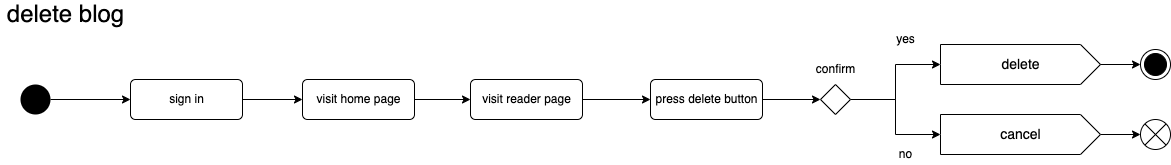

The diagram above was exported from draw.io. Its source (the exported page's mxGraphModel, read from the mxfile embedded in the PNG):
<mxGraphModel dx="1186" dy="683" grid="1" gridSize="10" guides="1" tooltips="1" connect="1" arrows="1" fold="1" page="1" pageScale="1" pageWidth="827" pageHeight="1169" math="0" shadow="0">
  <root>
    <mxCell id="0" />
    <mxCell id="1" parent="0" />
    <mxCell id="Wlo0kTgibTkUkE_SqMx7-7" style="edgeStyle=orthogonalEdgeStyle;rounded=0;orthogonalLoop=1;jettySize=auto;html=1;entryX=0;entryY=0.5;entryDx=0;entryDy=0;" parent="1" target="eJU6OAudXX6tlN-MqnCh-2" edge="1">
      <mxGeometry relative="1" as="geometry">
        <mxPoint x="240" y="345" as="sourcePoint" />
        <mxPoint x="317" y="345" as="targetPoint" />
      </mxGeometry>
    </mxCell>
    <mxCell id="MO17WwipZaVG_G69ae4t-4" style="edgeStyle=orthogonalEdgeStyle;rounded=0;orthogonalLoop=1;jettySize=auto;html=1;entryX=0;entryY=0.5;entryDx=0;entryDy=0;" parent="1" source="Wlo0kTgibTkUkE_SqMx7-1" target="MO17WwipZaVG_G69ae4t-3" edge="1">
      <mxGeometry relative="1" as="geometry" />
    </mxCell>
    <mxCell id="Wlo0kTgibTkUkE_SqMx7-1" value="" style="ellipse;fillColor=#000000;strokeColor=none;" parent="1" vertex="1">
      <mxGeometry x="20" y="330" width="30" height="30" as="geometry" />
    </mxCell>
    <mxCell id="Wlo0kTgibTkUkE_SqMx7-5" value="" style="ellipse;html=1;shape=endState;fillColor=#000000;strokeColor=#000000;" parent="1" vertex="1">
      <mxGeometry x="1140" y="295" width="30" height="30" as="geometry" />
    </mxCell>
    <mxCell id="Wlo0kTgibTkUkE_SqMx7-12" value="&lt;font style=&quot;font-size: 24px;&quot;&gt;delete blog&lt;/font&gt;" style="text;html=1;align=center;verticalAlign=middle;resizable=0;points=[];autosize=1;strokeColor=none;fillColor=none;" parent="1" vertex="1">
      <mxGeometry y="250" width="130" height="20" as="geometry" />
    </mxCell>
    <mxCell id="MO17WwipZaVG_G69ae4t-3" value="sign in" style="html=1;align=center;verticalAlign=middle;rounded=1;absoluteArcSize=1;arcSize=10;dashed=0;" parent="1" vertex="1">
      <mxGeometry x="130" y="325" width="112" height="40" as="geometry" />
    </mxCell>
    <mxCell id="eJU6OAudXX6tlN-MqnCh-4" style="edgeStyle=orthogonalEdgeStyle;rounded=0;orthogonalLoop=1;jettySize=auto;html=1;entryX=0;entryY=0.5;entryDx=0;entryDy=0;" parent="1" source="eJU6OAudXX6tlN-MqnCh-2" target="eJU6OAudXX6tlN-MqnCh-3" edge="1">
      <mxGeometry relative="1" as="geometry" />
    </mxCell>
    <mxCell id="eJU6OAudXX6tlN-MqnCh-2" value="visit home page" style="html=1;align=center;verticalAlign=middle;rounded=1;absoluteArcSize=1;arcSize=10;dashed=0;" parent="1" vertex="1">
      <mxGeometry x="302" y="325" width="112" height="40" as="geometry" />
    </mxCell>
    <mxCell id="GcSXfgrGUOZbM0XHep6d-13" style="edgeStyle=orthogonalEdgeStyle;rounded=0;orthogonalLoop=1;jettySize=auto;html=1;entryX=0;entryY=0.5;entryDx=0;entryDy=0;" edge="1" parent="1" source="eJU6OAudXX6tlN-MqnCh-3" target="GcSXfgrGUOZbM0XHep6d-1">
      <mxGeometry relative="1" as="geometry" />
    </mxCell>
    <mxCell id="eJU6OAudXX6tlN-MqnCh-3" value="visit reader page" style="html=1;align=center;verticalAlign=middle;rounded=1;absoluteArcSize=1;arcSize=10;dashed=0;" parent="1" vertex="1">
      <mxGeometry x="470" y="325" width="112" height="40" as="geometry" />
    </mxCell>
    <mxCell id="GcSXfgrGUOZbM0XHep6d-14" style="edgeStyle=orthogonalEdgeStyle;rounded=0;orthogonalLoop=1;jettySize=auto;html=1;entryX=0;entryY=0.5;entryDx=0;entryDy=0;" edge="1" parent="1" source="GcSXfgrGUOZbM0XHep6d-1" target="GcSXfgrGUOZbM0XHep6d-4">
      <mxGeometry relative="1" as="geometry" />
    </mxCell>
    <mxCell id="GcSXfgrGUOZbM0XHep6d-1" value="press delete button" style="html=1;align=center;verticalAlign=middle;rounded=1;absoluteArcSize=1;arcSize=10;dashed=0;" vertex="1" parent="1">
      <mxGeometry x="650" y="325" width="112" height="40" as="geometry" />
    </mxCell>
    <mxCell id="GcSXfgrGUOZbM0XHep6d-15" style="edgeStyle=orthogonalEdgeStyle;rounded=0;orthogonalLoop=1;jettySize=auto;html=1;entryX=0;entryY=0;entryDx=0;entryDy=20;entryPerimeter=0;" edge="1" parent="1" source="GcSXfgrGUOZbM0XHep6d-4" target="GcSXfgrGUOZbM0XHep6d-6">
      <mxGeometry relative="1" as="geometry" />
    </mxCell>
    <mxCell id="GcSXfgrGUOZbM0XHep6d-16" style="edgeStyle=orthogonalEdgeStyle;rounded=0;orthogonalLoop=1;jettySize=auto;html=1;entryX=0;entryY=0;entryDx=0;entryDy=20;entryPerimeter=0;" edge="1" parent="1" source="GcSXfgrGUOZbM0XHep6d-4" target="GcSXfgrGUOZbM0XHep6d-7">
      <mxGeometry relative="1" as="geometry" />
    </mxCell>
    <mxCell id="GcSXfgrGUOZbM0XHep6d-4" value="" style="rhombus;" vertex="1" parent="1">
      <mxGeometry x="820" y="330" width="30" height="30" as="geometry" />
    </mxCell>
    <mxCell id="GcSXfgrGUOZbM0XHep6d-18" value="" style="edgeStyle=orthogonalEdgeStyle;rounded=0;orthogonalLoop=1;jettySize=auto;html=1;" edge="1" parent="1" source="GcSXfgrGUOZbM0XHep6d-6" target="Wlo0kTgibTkUkE_SqMx7-5">
      <mxGeometry relative="1" as="geometry" />
    </mxCell>
    <mxCell id="GcSXfgrGUOZbM0XHep6d-6" value="delete" style="html=1;shape=mxgraph.infographic.ribbonSimple;notch1=0;notch2=20;align=center;verticalAlign=middle;fontSize=14;fontStyle=0;fillColor=#FFFFFF;" vertex="1" parent="1">
      <mxGeometry x="940" y="290" width="160" height="40" as="geometry" />
    </mxCell>
    <mxCell id="GcSXfgrGUOZbM0XHep6d-17" style="edgeStyle=orthogonalEdgeStyle;rounded=0;orthogonalLoop=1;jettySize=auto;html=1;entryX=0;entryY=0.5;entryDx=0;entryDy=0;" edge="1" parent="1" source="GcSXfgrGUOZbM0XHep6d-7" target="GcSXfgrGUOZbM0XHep6d-8">
      <mxGeometry relative="1" as="geometry" />
    </mxCell>
    <mxCell id="GcSXfgrGUOZbM0XHep6d-7" value="cancel" style="html=1;shape=mxgraph.infographic.ribbonSimple;notch1=0;notch2=20;align=center;verticalAlign=middle;fontSize=14;fontStyle=0;fillColor=#FFFFFF;" vertex="1" parent="1">
      <mxGeometry x="940" y="360" width="160" height="40" as="geometry" />
    </mxCell>
    <mxCell id="GcSXfgrGUOZbM0XHep6d-8" value="" style="shape=sumEllipse;perimeter=ellipsePerimeter;whiteSpace=wrap;html=1;backgroundOutline=1;" vertex="1" parent="1">
      <mxGeometry x="1140" y="365" width="30" height="30" as="geometry" />
    </mxCell>
    <mxCell id="GcSXfgrGUOZbM0XHep6d-10" value="confirm" style="text;html=1;align=center;verticalAlign=middle;resizable=0;points=[];autosize=1;strokeColor=none;fillColor=none;" vertex="1" parent="1">
      <mxGeometry x="810" y="305" width="50" height="20" as="geometry" />
    </mxCell>
    <mxCell id="GcSXfgrGUOZbM0XHep6d-11" value="yes" style="text;html=1;align=center;verticalAlign=middle;resizable=0;points=[];autosize=1;strokeColor=none;fillColor=none;" vertex="1" parent="1">
      <mxGeometry x="890" y="275" width="30" height="20" as="geometry" />
    </mxCell>
    <mxCell id="GcSXfgrGUOZbM0XHep6d-12" value="no" style="text;html=1;align=center;verticalAlign=middle;resizable=0;points=[];autosize=1;strokeColor=none;fillColor=none;" vertex="1" parent="1">
      <mxGeometry x="890" y="390" width="30" height="20" as="geometry" />
    </mxCell>
  </root>
</mxGraphModel>